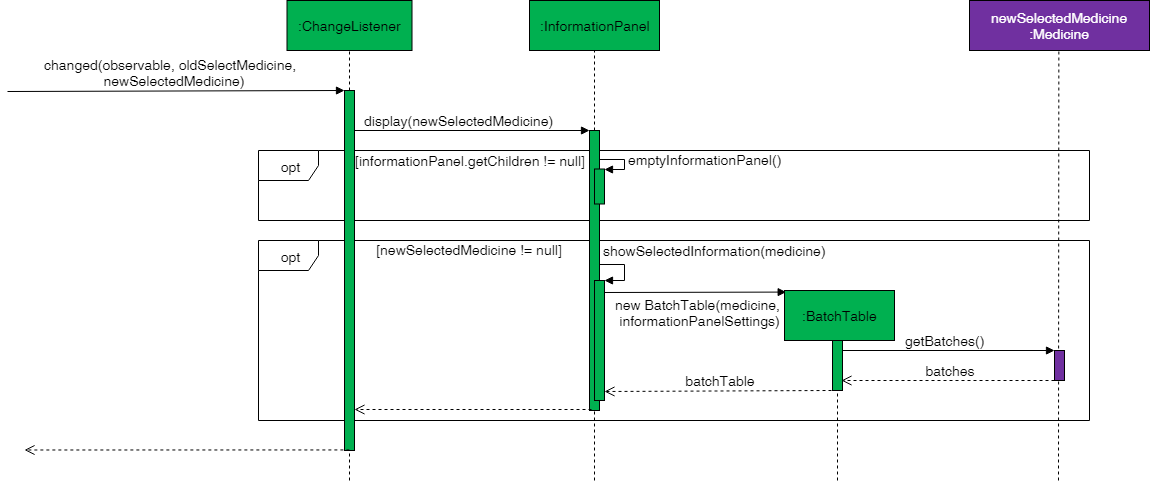

The diagram above was exported from draw.io. Its source (the exported page's mxGraphModel, read from the mxfile embedded in the PNG):
<mxGraphModel dx="2122" dy="595" grid="1" gridSize="10" guides="1" tooltips="1" connect="1" arrows="1" fold="1" page="1" pageScale="1" pageWidth="827" pageHeight="1169" math="0" shadow="0">
  <root>
    <mxCell id="0" />
    <mxCell id="1" parent="0" />
    <mxCell id="i8yyelNW2txAo2mpDZRR-12" value="" style="endArrow=none;dashed=1;html=1;" parent="1" edge="1">
      <mxGeometry width="50" height="50" relative="1" as="geometry">
        <mxPoint x="208" y="600" as="sourcePoint" />
        <mxPoint x="208" y="490" as="targetPoint" />
      </mxGeometry>
    </mxCell>
    <mxCell id="i8yyelNW2txAo2mpDZRR-2" value="&lt;font style=&quot;font-size: 14px&quot;&gt;opt&lt;/font&gt;" style="shape=umlFrame;whiteSpace=wrap;html=1;" parent="1" vertex="1">
      <mxGeometry x="-371" y="360" width="831" height="180" as="geometry" />
    </mxCell>
    <mxCell id="_V0nmX5iZmkMP8IOp7yU-37" value="getBatches()" style="html=1;verticalAlign=bottom;endArrow=block;fontSize=14;entryX=-0.041;entryY=-0.005;entryDx=0;entryDy=0;entryPerimeter=0;exitX=1.044;exitY=0.531;exitDx=0;exitDy=0;exitPerimeter=0;" parent="1" source="_V0nmX5iZmkMP8IOp7yU-31" target="_V0nmX5iZmkMP8IOp7yU-41" edge="1">
      <mxGeometry x="-0.0264" width="80" relative="1" as="geometry">
        <mxPoint x="219.79999999999995" y="489.20000000000005" as="sourcePoint" />
        <mxPoint x="426.0232558139535" y="494.93023255813955" as="targetPoint" />
        <mxPoint as="offset" />
      </mxGeometry>
    </mxCell>
    <mxCell id="_V0nmX5iZmkMP8IOp7yU-31" value="" style="html=1;points=[];perimeter=orthogonalPerimeter;fillColor=#00B050;" parent="1" vertex="1">
      <mxGeometry x="203" y="425" width="10" height="85" as="geometry" />
    </mxCell>
    <mxCell id="_V0nmX5iZmkMP8IOp7yU-19" value="&lt;font style=&quot;font-size: 14px&quot;&gt;opt&lt;/font&gt;" style="shape=umlFrame;whiteSpace=wrap;html=1;" parent="1" vertex="1">
      <mxGeometry x="-371" y="270" width="831" height="70" as="geometry" />
    </mxCell>
    <mxCell id="_V0nmX5iZmkMP8IOp7yU-1" value=":ChangeListener&lt;br style=&quot;font-size: 14px;&quot;&gt;" style="html=1;fillColor=#00b050;fontSize=14;" parent="1" vertex="1">
      <mxGeometry x="-342.5" y="120" width="125" height="50" as="geometry" />
    </mxCell>
    <mxCell id="_V0nmX5iZmkMP8IOp7yU-2" value="" style="endArrow=none;dashed=1;html=1;entryX=0.5;entryY=1;entryDx=0;entryDy=0;" parent="1" source="_V0nmX5iZmkMP8IOp7yU-3" target="_V0nmX5iZmkMP8IOp7yU-1" edge="1">
      <mxGeometry width="50" height="50" relative="1" as="geometry">
        <mxPoint x="-410" y="520" as="sourcePoint" />
        <mxPoint x="-385" y="200" as="targetPoint" />
      </mxGeometry>
    </mxCell>
    <mxCell id="_V0nmX5iZmkMP8IOp7yU-3" value="" style="html=1;points=[];perimeter=orthogonalPerimeter;fillColor=#00B050;" parent="1" vertex="1">
      <mxGeometry x="-285" y="210" width="10" height="360" as="geometry" />
    </mxCell>
    <mxCell id="_V0nmX5iZmkMP8IOp7yU-4" value="" style="endArrow=none;dashed=1;html=1;" parent="1" target="_V0nmX5iZmkMP8IOp7yU-3" edge="1">
      <mxGeometry width="50" height="50" relative="1" as="geometry">
        <mxPoint x="-280" y="600" as="sourcePoint" />
        <mxPoint x="-410" y="170" as="targetPoint" />
      </mxGeometry>
    </mxCell>
    <mxCell id="_V0nmX5iZmkMP8IOp7yU-8" value="changed(&lt;span style=&quot;font-size: 14px&quot;&gt;observable&lt;/span&gt;&lt;span style=&quot;font-size: 14px&quot;&gt;, &lt;/span&gt;&lt;span style=&quot;font-size: 14px&quot;&gt;oldSelectMedicine&lt;/span&gt;&lt;span style=&quot;font-size: 14px&quot;&gt;,&lt;br&gt;&amp;nbsp;&amp;nbsp;&lt;/span&gt;&lt;span style=&quot;font-size: 14px&quot;&gt;newSelectedMedicine)&lt;/span&gt;" style="html=1;verticalAlign=bottom;endArrow=block;entryX=-0.029;entryY=0;entryDx=0;entryDy=0;entryPerimeter=0;fontSize=14;" parent="1" target="_V0nmX5iZmkMP8IOp7yU-3" edge="1">
      <mxGeometry x="-0.0311" y="1" width="80" relative="1" as="geometry">
        <mxPoint x="-622" y="211" as="sourcePoint" />
        <mxPoint x="-287.58823529411757" y="209.52941176470586" as="targetPoint" />
        <mxPoint as="offset" />
      </mxGeometry>
    </mxCell>
    <mxCell id="_V0nmX5iZmkMP8IOp7yU-12" value="display(newSelectedMedicine)" style="html=1;verticalAlign=bottom;endArrow=block;entryX=-0.002;entryY=-0.002;entryDx=0;entryDy=0;entryPerimeter=0;fontSize=14;" parent="1" target="_V0nmX5iZmkMP8IOp7yU-16" edge="1">
      <mxGeometry x="-0.1069" width="80" relative="1" as="geometry">
        <mxPoint x="-275" y="250" as="sourcePoint" />
        <mxPoint x="-190" y="250" as="targetPoint" />
        <mxPoint x="-1" as="offset" />
      </mxGeometry>
    </mxCell>
    <mxCell id="_V0nmX5iZmkMP8IOp7yU-14" value=":InformationPanel&lt;br style=&quot;font-size: 14px;&quot;&gt;" style="html=1;fillColor=#00B050;fontSize=14;" parent="1" vertex="1">
      <mxGeometry x="-100" y="120" width="130" height="50" as="geometry" />
    </mxCell>
    <mxCell id="_V0nmX5iZmkMP8IOp7yU-15" value="" style="endArrow=none;dashed=1;html=1;entryX=0.5;entryY=1;entryDx=0;entryDy=0;" parent="1" source="_V0nmX5iZmkMP8IOp7yU-16" target="_V0nmX5iZmkMP8IOp7yU-14" edge="1">
      <mxGeometry width="50" height="50" relative="1" as="geometry">
        <mxPoint x="-400" y="530" as="sourcePoint" />
        <mxPoint x="-375" y="210" as="targetPoint" />
      </mxGeometry>
    </mxCell>
    <mxCell id="_V0nmX5iZmkMP8IOp7yU-16" value="" style="html=1;points=[];perimeter=orthogonalPerimeter;" parent="1" vertex="1">
      <mxGeometry x="-40" y="250" width="10" height="30" as="geometry" />
    </mxCell>
    <mxCell id="_V0nmX5iZmkMP8IOp7yU-17" value="" style="endArrow=none;dashed=1;html=1;entryX=0.5;entryY=1;entryDx=0;entryDy=0;" parent="1" target="_V0nmX5iZmkMP8IOp7yU-16" edge="1">
      <mxGeometry width="50" height="50" relative="1" as="geometry">
        <mxPoint x="-35" y="600" as="sourcePoint" />
        <mxPoint x="-265" y="170" as="targetPoint" />
      </mxGeometry>
    </mxCell>
    <mxCell id="_V0nmX5iZmkMP8IOp7yU-21" value="[newSelectedMedicine != null]" style="text;html=1;strokeColor=none;fillColor=none;align=center;verticalAlign=middle;whiteSpace=wrap;rounded=0;fontSize=14;" parent="1" vertex="1">
      <mxGeometry x="-261" y="359" width="200" height="20" as="geometry" />
    </mxCell>
    <mxCell id="_V0nmX5iZmkMP8IOp7yU-26" value="" style="html=1;points=[];perimeter=orthogonalPerimeter;fillColor=#00B050;" parent="1" vertex="1">
      <mxGeometry x="-40" y="250" width="10" height="280" as="geometry" />
    </mxCell>
    <mxCell id="_V0nmX5iZmkMP8IOp7yU-30" value="new BatchTable(medicine, &lt;br style=&quot;font-size: 14px;&quot;&gt;informationPanelSettings)" style="html=1;verticalAlign=bottom;endArrow=block;fontSize=14;entryX=-0.001;entryY=-0.006;entryDx=0;entryDy=0;entryPerimeter=0;" parent="1" edge="1">
      <mxGeometry x="0.0603" y="-38" width="80" relative="1" as="geometry">
        <mxPoint x="-28" y="412" as="sourcePoint" />
        <mxPoint x="156.68965517241395" y="411.58620689655174" as="targetPoint" />
        <mxPoint as="offset" />
      </mxGeometry>
    </mxCell>
    <mxCell id="_V0nmX5iZmkMP8IOp7yU-38" value="&lt;span style=&quot;font-size: 14px&quot;&gt;newSelectedMedicine&lt;br&gt;&lt;/span&gt;:Medicine&lt;br style=&quot;font-size: 14px&quot;&gt;" style="html=1;fillColor=#7030A0;fontSize=14;fontColor=#FFFFFF;" parent="1" vertex="1">
      <mxGeometry x="340" y="120" width="180" height="50" as="geometry" />
    </mxCell>
    <mxCell id="_V0nmX5iZmkMP8IOp7yU-39" value="" style="endArrow=none;dashed=1;html=1;entryX=0.5;entryY=1;entryDx=0;entryDy=0;" parent="1" edge="1">
      <mxGeometry width="50" height="50" relative="1" as="geometry">
        <mxPoint x="429" y="600" as="sourcePoint" />
        <mxPoint x="429.3571428571431" y="170.07142857142867" as="targetPoint" />
      </mxGeometry>
    </mxCell>
    <mxCell id="_V0nmX5iZmkMP8IOp7yU-41" value="" style="html=1;points=[];perimeter=orthogonalPerimeter;fillColor=#7030a0;" parent="1" vertex="1">
      <mxGeometry x="425" y="470" width="10" height="30" as="geometry" />
    </mxCell>
    <mxCell id="_V0nmX5iZmkMP8IOp7yU-44" value="" style="html=1;verticalAlign=bottom;endArrow=open;dashed=1;endSize=8;exitX=0.161;exitY=0.998;exitDx=0;exitDy=0;exitPerimeter=0;" parent="1" source="_V0nmX5iZmkMP8IOp7yU-26" target="_V0nmX5iZmkMP8IOp7yU-3" edge="1">
      <mxGeometry relative="1" as="geometry">
        <mxPoint x="-45" y="510" as="sourcePoint" />
        <mxPoint x="-270" y="510" as="targetPoint" />
      </mxGeometry>
    </mxCell>
    <mxCell id="_V0nmX5iZmkMP8IOp7yU-45" value="" style="html=1;verticalAlign=bottom;endArrow=open;dashed=1;endSize=8;exitX=0.029;exitY=0.517;exitDx=0;exitDy=0;exitPerimeter=0;" parent="1" edge="1">
      <mxGeometry relative="1" as="geometry">
        <mxPoint x="-280.1451612903227" y="569.451612903226" as="sourcePoint" />
        <mxPoint x="-605" y="569.5" as="targetPoint" />
      </mxGeometry>
    </mxCell>
    <mxCell id="i8yyelNW2txAo2mpDZRR-4" value="&lt;font style=&quot;font-size: 14px&quot;&gt;[informationPanel.getChildren != null]&lt;/font&gt;" style="text;html=1;strokeColor=none;fillColor=none;align=center;verticalAlign=middle;whiteSpace=wrap;rounded=0;fontSize=14;" parent="1" vertex="1">
      <mxGeometry x="-277" y="270" width="235" height="20" as="geometry" />
    </mxCell>
    <mxCell id="i8yyelNW2txAo2mpDZRR-6" value="" style="html=1;points=[];perimeter=orthogonalPerimeter;fillColor=#00B050;" parent="1" vertex="1">
      <mxGeometry x="-35" y="288.5" width="10" height="35" as="geometry" />
    </mxCell>
    <mxCell id="i8yyelNW2txAo2mpDZRR-7" value="emptyInformationPanel()&lt;br style=&quot;font-size: 14px;&quot;&gt;" style="edgeStyle=orthogonalEdgeStyle;html=1;align=left;spacingLeft=2;endArrow=block;rounded=0;entryX=1;entryY=0;exitX=0.993;exitY=0.091;exitDx=0;exitDy=0;exitPerimeter=0;fontSize=14;" parent="1" target="i8yyelNW2txAo2mpDZRR-6" edge="1">
      <mxGeometry x="-0.0769" relative="1" as="geometry">
        <mxPoint x="-30.333333333333258" y="279.16666666666674" as="sourcePoint" />
        <Array as="points">
          <mxPoint x="-5" y="278.5" />
          <mxPoint x="-5" y="288.5" />
        </Array>
        <mxPoint as="offset" />
      </mxGeometry>
    </mxCell>
    <mxCell id="i8yyelNW2txAo2mpDZRR-9" value="" style="html=1;points=[];perimeter=orthogonalPerimeter;fillColor=#00B050;" parent="1" vertex="1">
      <mxGeometry x="-35" y="400" width="10" height="120" as="geometry" />
    </mxCell>
    <mxCell id="i8yyelNW2txAo2mpDZRR-10" value="showSelectedInformation(medicine)&lt;br style=&quot;font-size: 14px;&quot;&gt;" style="edgeStyle=orthogonalEdgeStyle;html=1;align=left;spacingLeft=2;endArrow=block;rounded=0;entryX=1;entryY=0;exitX=0.993;exitY=0.091;exitDx=0;exitDy=0;exitPerimeter=0;fontSize=14;" parent="1" target="i8yyelNW2txAo2mpDZRR-9" edge="1">
      <mxGeometry x="-0.1783" y="-29" relative="1" as="geometry">
        <mxPoint x="-30.333333333333258" y="383.5" as="sourcePoint" />
        <Array as="points">
          <mxPoint x="-5" y="384" />
          <mxPoint x="-5" y="400" />
        </Array>
        <mxPoint x="4" y="-14" as="offset" />
      </mxGeometry>
    </mxCell>
    <mxCell id="i8yyelNW2txAo2mpDZRR-11" value="" style="html=1;verticalAlign=bottom;endArrow=open;dashed=1;endSize=8;entryX=0.942;entryY=0.883;entryDx=0;entryDy=0;entryPerimeter=0;exitX=0.04;exitY=0.991;exitDx=0;exitDy=0;exitPerimeter=0;" parent="1" target="_V0nmX5iZmkMP8IOp7yU-31" edge="1" source="_V0nmX5iZmkMP8IOp7yU-41">
      <mxGeometry relative="1" as="geometry">
        <mxPoint x="425" y="510" as="sourcePoint" />
        <mxPoint x="217.79999999999995" y="509.6" as="targetPoint" />
      </mxGeometry>
    </mxCell>
    <mxCell id="_V0nmX5iZmkMP8IOp7yU-43" value="" style="html=1;verticalAlign=bottom;endArrow=open;dashed=1;endSize=8;exitX=-0.051;exitY=0.996;exitDx=0;exitDy=0;exitPerimeter=0;entryX=0.993;entryY=0.921;entryDx=0;entryDy=0;entryPerimeter=0;" parent="1" source="_V0nmX5iZmkMP8IOp7yU-31" target="i8yyelNW2txAo2mpDZRR-9" edge="1">
      <mxGeometry relative="1" as="geometry">
        <mxPoint x="204.85483870967732" y="479.9516129032258" as="sourcePoint" />
        <mxPoint x="-30" y="479.95161290322585" as="targetPoint" />
        <Array as="points" />
      </mxGeometry>
    </mxCell>
    <mxCell id="_V0nmX5iZmkMP8IOp7yU-24" value=":BatchTable&lt;br style=&quot;font-size: 14px;&quot;&gt;" style="html=1;fillColor=#00B050;fontSize=14;" parent="1" vertex="1">
      <mxGeometry x="155" y="410" width="110" height="50" as="geometry" />
    </mxCell>
    <mxCell id="i8yyelNW2txAo2mpDZRR-13" value="&lt;font color=&quot;#000000&quot;&gt;batches&lt;/font&gt;" style="text;html=1;strokeColor=none;fillColor=none;align=center;verticalAlign=middle;whiteSpace=wrap;rounded=0;fontSize=14;fontColor=#FFFFFF;" parent="1" vertex="1">
      <mxGeometry x="300" y="480" width="40" height="20" as="geometry" />
    </mxCell>
    <mxCell id="i8yyelNW2txAo2mpDZRR-14" value="&lt;font color=&quot;#000000&quot;&gt;batchTable&lt;/font&gt;" style="text;html=1;strokeColor=none;fillColor=none;align=center;verticalAlign=middle;whiteSpace=wrap;rounded=0;fontSize=14;fontColor=#FFFFFF;" parent="1" vertex="1">
      <mxGeometry x="70" y="490" width="40" height="20" as="geometry" />
    </mxCell>
  </root>
</mxGraphModel>